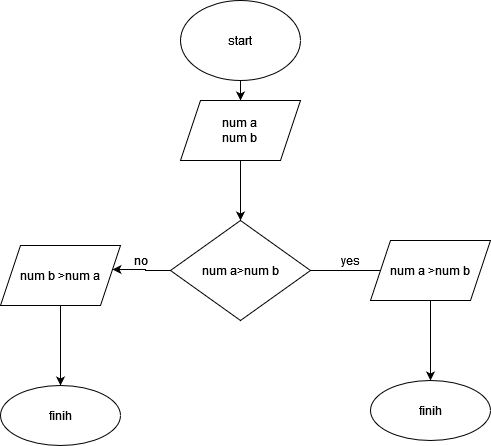

The diagram above was exported from draw.io. Its source (the exported page's mxGraphModel, read from the mxfile embedded in the PNG):
<mxGraphModel dx="782" dy="402" grid="1" gridSize="10" guides="1" tooltips="1" connect="1" arrows="1" fold="1" page="1" pageScale="1" pageWidth="827" pageHeight="1169" math="0" shadow="0">
  <root>
    <mxCell id="0" />
    <mxCell id="1" parent="0" />
    <mxCell id="-VM8uqRoXgF2Xql5_R-u-3" value="" style="edgeStyle=orthogonalEdgeStyle;rounded=0;orthogonalLoop=1;jettySize=auto;html=1;" edge="1" parent="1" source="-VM8uqRoXgF2Xql5_R-u-1" target="-VM8uqRoXgF2Xql5_R-u-2">
      <mxGeometry relative="1" as="geometry" />
    </mxCell>
    <mxCell id="-VM8uqRoXgF2Xql5_R-u-1" value="start" style="ellipse;whiteSpace=wrap;html=1;" vertex="1" parent="1">
      <mxGeometry x="320" y="20" width="120" height="80" as="geometry" />
    </mxCell>
    <mxCell id="-VM8uqRoXgF2Xql5_R-u-5" value="" style="edgeStyle=orthogonalEdgeStyle;rounded=0;orthogonalLoop=1;jettySize=auto;html=1;" edge="1" parent="1" source="-VM8uqRoXgF2Xql5_R-u-2" target="-VM8uqRoXgF2Xql5_R-u-4">
      <mxGeometry relative="1" as="geometry" />
    </mxCell>
    <mxCell id="-VM8uqRoXgF2Xql5_R-u-2" value="&lt;div&gt;num a&lt;/div&gt;&lt;div&gt;num b&lt;br&gt;&lt;/div&gt;" style="shape=parallelogram;perimeter=parallelogramPerimeter;whiteSpace=wrap;html=1;fixedSize=1;" vertex="1" parent="1">
      <mxGeometry x="320" y="120" width="120" height="60" as="geometry" />
    </mxCell>
    <mxCell id="-VM8uqRoXgF2Xql5_R-u-7" value="" style="edgeStyle=orthogonalEdgeStyle;rounded=0;orthogonalLoop=1;jettySize=auto;html=1;" edge="1" parent="1" source="-VM8uqRoXgF2Xql5_R-u-4">
      <mxGeometry relative="1" as="geometry">
        <mxPoint x="540" y="290" as="targetPoint" />
      </mxGeometry>
    </mxCell>
    <mxCell id="-VM8uqRoXgF2Xql5_R-u-15" style="edgeStyle=orthogonalEdgeStyle;rounded=0;orthogonalLoop=1;jettySize=auto;html=1;exitX=0;exitY=0.5;exitDx=0;exitDy=0;entryX=0.933;entryY=0.4;entryDx=0;entryDy=0;entryPerimeter=0;" edge="1" parent="1" source="-VM8uqRoXgF2Xql5_R-u-4" target="-VM8uqRoXgF2Xql5_R-u-14">
      <mxGeometry relative="1" as="geometry" />
    </mxCell>
    <mxCell id="-VM8uqRoXgF2Xql5_R-u-4" value="num a&amp;gt;num b" style="rhombus;whiteSpace=wrap;html=1;" vertex="1" parent="1">
      <mxGeometry x="310" y="240" width="140" height="100" as="geometry" />
    </mxCell>
    <mxCell id="-VM8uqRoXgF2Xql5_R-u-8" value="yes" style="text;html=1;align=center;verticalAlign=middle;resizable=0;points=[];autosize=1;strokeColor=none;fillColor=none;" vertex="1" parent="1">
      <mxGeometry x="470" y="265" width="40" height="30" as="geometry" />
    </mxCell>
    <mxCell id="-VM8uqRoXgF2Xql5_R-u-13" value="" style="edgeStyle=orthogonalEdgeStyle;rounded=0;orthogonalLoop=1;jettySize=auto;html=1;" edge="1" parent="1" source="-VM8uqRoXgF2Xql5_R-u-9" target="-VM8uqRoXgF2Xql5_R-u-12">
      <mxGeometry relative="1" as="geometry" />
    </mxCell>
    <mxCell id="-VM8uqRoXgF2Xql5_R-u-9" value="num a &amp;gt;num b" style="shape=parallelogram;perimeter=parallelogramPerimeter;whiteSpace=wrap;html=1;fixedSize=1;" vertex="1" parent="1">
      <mxGeometry x="510" y="260" width="120" height="60" as="geometry" />
    </mxCell>
    <mxCell id="-VM8uqRoXgF2Xql5_R-u-12" value="finih" style="ellipse;whiteSpace=wrap;html=1;" vertex="1" parent="1">
      <mxGeometry x="510" y="400" width="120" height="60" as="geometry" />
    </mxCell>
    <mxCell id="-VM8uqRoXgF2Xql5_R-u-18" value="" style="edgeStyle=orthogonalEdgeStyle;rounded=0;orthogonalLoop=1;jettySize=auto;html=1;" edge="1" parent="1" source="-VM8uqRoXgF2Xql5_R-u-14" target="-VM8uqRoXgF2Xql5_R-u-17">
      <mxGeometry relative="1" as="geometry" />
    </mxCell>
    <mxCell id="-VM8uqRoXgF2Xql5_R-u-14" value="num b &amp;gt;num a" style="shape=parallelogram;perimeter=parallelogramPerimeter;whiteSpace=wrap;html=1;fixedSize=1;" vertex="1" parent="1">
      <mxGeometry x="140" y="265" width="120" height="60" as="geometry" />
    </mxCell>
    <mxCell id="-VM8uqRoXgF2Xql5_R-u-16" value="no" style="text;html=1;align=center;verticalAlign=middle;resizable=0;points=[];autosize=1;strokeColor=none;fillColor=none;" vertex="1" parent="1">
      <mxGeometry x="260" y="265" width="40" height="30" as="geometry" />
    </mxCell>
    <mxCell id="-VM8uqRoXgF2Xql5_R-u-17" value="finih" style="ellipse;whiteSpace=wrap;html=1;" vertex="1" parent="1">
      <mxGeometry x="140" y="405" width="120" height="60" as="geometry" />
    </mxCell>
  </root>
</mxGraphModel>